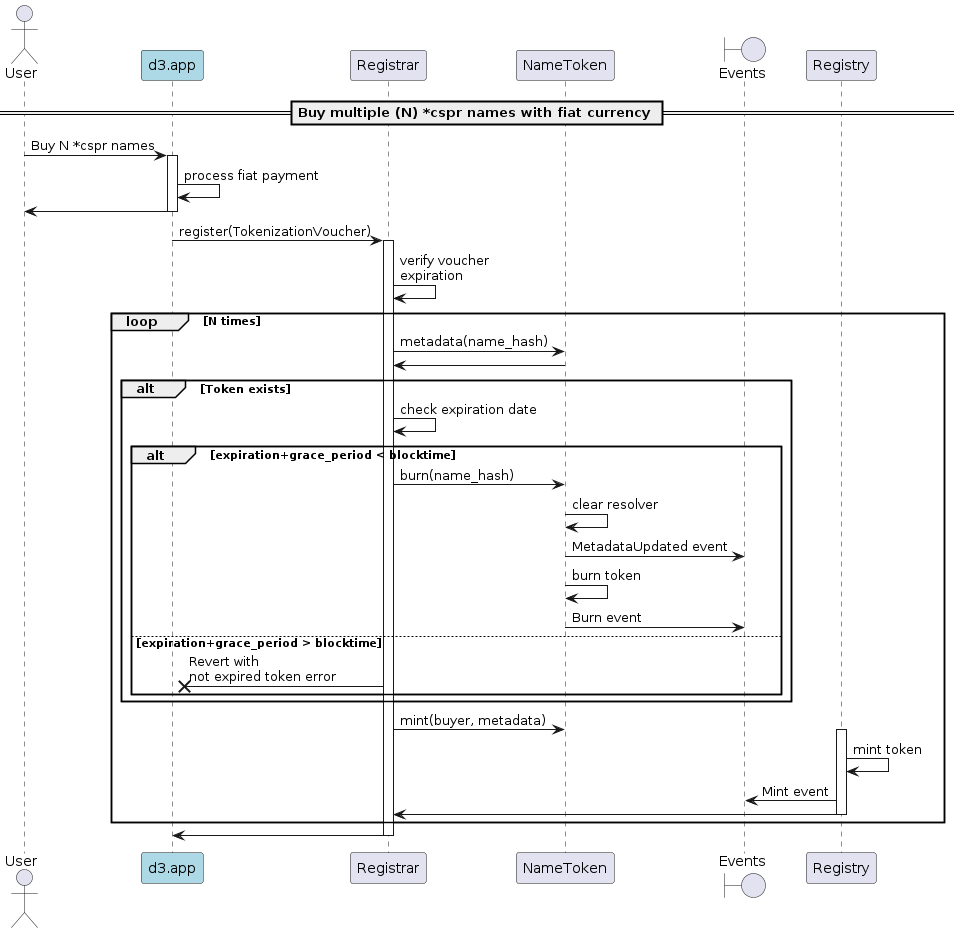

The diagram above was rendered by PlantUML. Its source (embedded in the PNG):
@startuml
'https://plantuml.com/sequence-diagram

'autonumber
actor User
participant "d3.app" as d3 #lightblue
participant "Registrar"
participant "NameToken"
boundary "Events"

== Buy multiple (N) *cspr names with fiat currency ==

User -> d3: Buy N *cspr names
activate d3
d3 -> d3: process fiat payment
d3 -> User
deactivate d3

d3 -> Registrar: register(TokenizationVoucher)
activate Registrar
Registrar -> Registrar: verify voucher\nexpiration
    loop N times
    Registrar -> NameToken: metadata(name_hash)
    NameToken -> Registrar
        alt Token exists
            Registrar -> Registrar: check expiration date
            alt expiration+grace_period < blocktime
                Registrar -> NameToken: burn(name_hash)
                NameToken -> NameToken: clear resolver
                NameToken -> "Events": MetadataUpdated event
                NameToken -> NameToken: burn token
                NameToken -> "Events": Burn event
            else expiration+grace_period > blocktime
                Registrar ->x d3: Revert with\nnot expired token error
            end
        end
        Registrar -> NameToken: mint(buyer, metadata)
        activate Registry
        Registry -> Registry: mint token
        Registry -> "Events": Mint event
        Registry -> Registrar
        deactivate Registry
    end loop
Registrar -> d3
deactivate Registrar
deactivate d3

@enduml